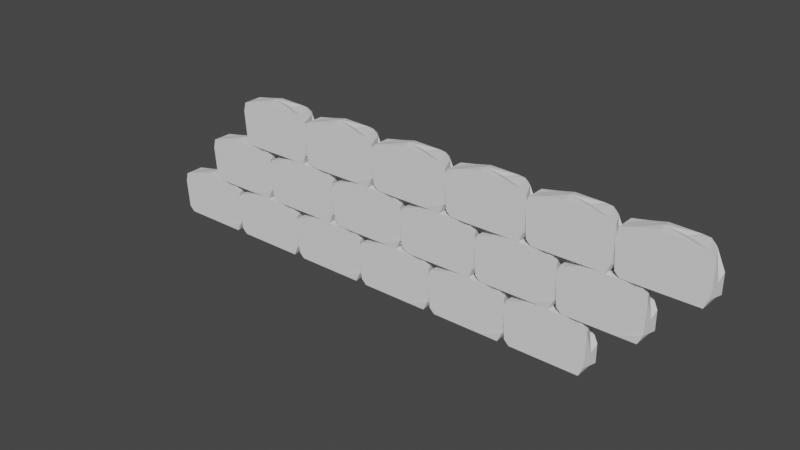 # Source: WALL.blend  (saved by Blender 3.5.10; exported with 4.5.12 LTS)
import bpy
from mathutils import Matrix  # noqa: F401  (used for matrix-valued properties, if any)

bpy.ops.wm.read_factory_settings(use_empty=True)
scene = bpy.context.scene
scene.name = 'Scene'

# ---- collections
col_collection = bpy.data.collections.new('Collection'); scene.collection.children.link(col_collection)

# ---- world
world_world = bpy.data.worlds.new('World'); scene.world = world_world
world_world.use_nodes = True; world_world.node_tree.nodes.clear()
_N = world_world.node_tree.nodes; _L = world_world.node_tree.links
n0 = _N.new('ShaderNodeOutputWorld'); n0.name = 'World Output'; n0.location = (300, 300)
n1 = _N.new('ShaderNodeBackground'); n1.name = 'Background'; n1.location = (10, 300)
n1.inputs[0].default_value = (0.05088, 0.05088, 0.05088, 1.0)
_L.new(n1.outputs[0], n0.inputs[0])
n0.is_active_output = True
world_world.color = (0.05088, 0.05088, 0.05088)
world_world.use_sun_shadow = False
world_world.sun_shadow_jitter_overblur = 0.0

# ---- meshes
me_cube_004 = bpy.data.meshes.new('Cube.004')
me_cube_004.from_pydata([(-0.9907, 0.05834, 0.0), (-1.006, 0.05834, 0.01533), (-0.9907, 0.07367, 0.01533), (-0.9628, 0.05834, 0.1405), (-0.9628, 0.0689, 0.1252), (-1.006, 0.05834, 0.132), (-0.7781, 0.05834, 0.0), (-0.8195, 0.07367, 0.023), (-0.7628, 0.05834, 0.01533), (-0.805, 0.05834, 0.1473), (-0.7897, 0.05834, 0.132), (-0.805, 0.07367, 0.132), (-0.8365, 0.05834, 0.0), (-0.8534, 0.07367, 0.03952), (-0.8313, 0.06608, 0.1458), (-0.8365, 0.0814, 0.1373), (-0.9907, 0.0, 0.0), (-1.006, 0.0, 0.01533), (-0.9598, 0.0, 0.1473), (-1.006, 0.0, 0.132), (-0.7781, 0.0, 0.0), (-0.7628, -0.001708, 0.0306), (-0.7781, 0.0, 0.1473), (-0.7628, 0.0, 0.132), (-0.8365, 0.0, 0.0), (-0.8124, 0.0, 0.1533), (-0.9619, 0.07367, 0.07367), (-1.006, 0.05357, 0.07367), (-0.7628, 0.05834, 0.07367), (-0.7781, 0.07367, 0.07367), (-0.8543, 0.0824, 0.06107), (-1.013, -0.0001277, 0.1038), (-0.7628, 0.0, 0.04869), (-0.9136, 0.05834, 0.0), (-0.9136, 0.07754, 0.1346), (-0.9143, 0.07367, 0.02437), (-0.9136, 0.06221, 0.15), (-0.9136, 0.0, 0.0), (-0.9015, 0.0, 0.1577), (-0.9105, 0.07803, 0.08727), (-1.006, 0.02917, 0.01533), (-0.9613, 0.02917, 0.1439), (-0.7781, 0.02917, 0.0), (-0.7762, 0.02917, 0.132), (-0.9907, 0.02917, 0.0), (-1.006, 0.02917, 0.132), (-0.7628, 0.02832, 0.02296), (-0.7916, 0.02917, 0.1473), (-0.8365, 0.02917, 0.0), (-0.8524, 0.03304, 0.1473), (-0.7628, 0.02917, 0.06118), (-1.009, 0.02672, 0.08873), (-0.9075, 0.03111, 0.1575), (-0.9136, 0.02917, 0.0), (-0.7407, 0.05834, 0.0), (-0.756, 0.05834, 0.01533), (-0.7407, 0.07367, 0.01533), (-0.7128, 0.05834, 0.1405), (-0.7128, 0.0689, 0.1252), (-0.756, 0.05834, 0.132), (-0.5281, 0.05834, 0.0), (-0.5694, 0.07367, 0.023), (-0.5128, 0.05834, 0.01533), (-0.555, 0.05834, 0.1473), (-0.5397, 0.05834, 0.132), (-0.555, 0.07367, 0.132), (-0.5865, 0.05834, 0.0), (-0.6034, 0.07367, 0.03952), (-0.5813, 0.06608, 0.1458), (-0.5865, 0.0814, 0.1373), (-0.7407, 0.0, 0.0), (-0.756, 0.0, 0.01533), (-0.7098, 0.0, 0.1473), (-0.756, 0.0, 0.132), (-0.5281, 0.0, 0.0), (-0.5128, -0.001708, 0.0306), (-0.5281, 0.0, 0.1473), (-0.5128, 0.0, 0.132), (-0.5865, 0.0, 0.0), (-0.5624, 0.0, 0.1533), (-0.7119, 0.07367, 0.07367), (-0.756, 0.05357, 0.07367), (-0.5128, 0.05834, 0.07367), (-0.5281, 0.07367, 0.07367), (-0.6043, 0.0824, 0.06107), (-0.7628, -0.0001277, 0.1038), (-0.5128, 0.0, 0.04869), (-0.6636, 0.05834, 0.0), (-0.6636, 0.07754, 0.1346), (-0.6643, 0.07367, 0.02437), (-0.6636, 0.06221, 0.15), (-0.6636, 0.0, 0.0), (-0.6515, 0.0, 0.1577), (-0.6605, 0.07803, 0.08727), (-0.756, 0.02917, 0.01533), (-0.7113, 0.02917, 0.1439), (-0.5281, 0.02917, 0.0), (-0.5262, 0.02917, 0.132), (-0.7407, 0.02917, 0.0), (-0.756, 0.02917, 0.132), (-0.5128, 0.02832, 0.02296), (-0.5416, 0.02917, 0.1473), (-0.5865, 0.02917, 0.0), (-0.6024, 0.03304, 0.1473), (-0.5128, 0.02917, 0.06118), (-0.7594, 0.02672, 0.08873), (-0.6575, 0.03111, 0.1575), (-0.6636, 0.02917, 0.0), (-0.4907, 0.05834, 0.0), (-0.506, 0.05834, 0.01533), (-0.4907, 0.07367, 0.01533), (-0.4627, 0.05834, 0.1405), (-0.4627, 0.0689, 0.1252), (-0.506, 0.05834, 0.132), (-0.2781, 0.05834, 0.0), (-0.3194, 0.07367, 0.023), (-0.2628, 0.05834, 0.01533), (-0.305, 0.05834, 0.1473), (-0.2897, 0.05834, 0.132), (-0.305, 0.07367, 0.132), (-0.3365, 0.05834, 0.0), (-0.3534, 0.07367, 0.03952), (-0.3313, 0.06608, 0.1458), (-0.3365, 0.0814, 0.1373), (-0.4907, 0.0, 0.0), (-0.506, 0.0, 0.01533), (-0.4598, 0.0, 0.1473), (-0.506, 0.0, 0.132), (-0.2781, 0.0, 0.0), (-0.2628, -0.001708, 0.0306), (-0.2781, 0.0, 0.1473), (-0.2628, 0.0, 0.132), (-0.3365, 0.0, 0.0), (-0.3124, 0.0, 0.1533), (-0.4619, 0.07367, 0.07367), (-0.506, 0.05357, 0.07367), (-0.2628, 0.05834, 0.07367), (-0.2781, 0.07367, 0.07367), (-0.3543, 0.0824, 0.06107), (-0.5128, -0.0001277, 0.1038), (-0.2628, 0.0, 0.04869), (-0.4136, 0.05834, 0.0), (-0.4136, 0.07754, 0.1346), (-0.4143, 0.07367, 0.02437), (-0.4136, 0.06221, 0.15), (-0.4136, 0.0, 0.0), (-0.4015, 0.0, 0.1577), (-0.4105, 0.07803, 0.08727), (-0.506, 0.02917, 0.01533), (-0.4613, 0.02917, 0.1439), (-0.2781, 0.02917, 0.0), (-0.2762, 0.02917, 0.132), (-0.4907, 0.02917, 0.0), (-0.506, 0.02917, 0.132), (-0.2628, 0.02832, 0.02296), (-0.2916, 0.02917, 0.1473), (-0.3365, 0.02917, 0.0), (-0.3524, 0.03304, 0.1473), (-0.2628, 0.02917, 0.06118), (-0.5094, 0.02672, 0.08873), (-0.4075, 0.03111, 0.1575), (-0.4136, 0.02917, 0.0), (-0.2407, 0.05834, 0.0), (-0.256, 0.05834, 0.01533), (-0.2407, 0.07367, 0.01533), (-0.2127, 0.05834, 0.1405), (-0.2127, 0.0689, 0.1252), (-0.256, 0.05834, 0.132), (-0.02811, 0.05834, 0.0), (-0.06945, 0.07367, 0.023), (-0.01278, 0.05834, 0.01533), (-0.05502, 0.05834, 0.1473), (-0.03969, 0.05834, 0.132), (-0.05502, 0.07367, 0.132), (-0.08645, 0.05834, 0.0), (-0.1034, 0.07367, 0.03952), (-0.0813, 0.06608, 0.1458), (-0.08645, 0.0814, 0.1373), (-0.2407, 0.0, 0.0), (-0.256, 0.0, 0.01533), (-0.2098, 0.0, 0.1473), (-0.256, 0.0, 0.132), (-0.02811, 0.0, 0.0), (-0.01278, -0.001708, 0.0306), (-0.02811, 0.0, 0.1473), (-0.01278, 0.0, 0.132), (-0.08645, 0.0, 0.0), (-0.0624, 0.0, 0.1533), (-0.2119, 0.07367, 0.07367), (-0.256, 0.05357, 0.07367), (-0.01278, 0.05834, 0.07367), (-0.02811, 0.07367, 0.07367), (-0.1043, 0.0824, 0.06107), (-0.2628, -0.0001277, 0.1038), (-0.01278, 0.0, 0.04869), (-0.1636, 0.05834, 0.0), (-0.1636, 0.07754, 0.1346), (-0.1643, 0.07367, 0.02437), (-0.1636, 0.06221, 0.15), (-0.1636, 0.0, 0.0), (-0.1515, 0.0, 0.1577), (-0.1605, 0.07803, 0.08727), (-0.256, 0.02917, 0.01533), (-0.2113, 0.02917, 0.1439), (-0.02811, 0.02917, 0.0), (-0.02623, 0.02917, 0.132), (-0.2407, 0.02917, 0.0), (-0.256, 0.02917, 0.132), (-0.01278, 0.02832, 0.02296), (-0.04156, 0.02917, 0.1473), (-0.08645, 0.02917, 0.0), (-0.1024, 0.03304, 0.1473), (-0.01278, 0.02917, 0.06118), (-0.2594, 0.02672, 0.08873), (-0.1575, 0.03111, 0.1575), (-0.1636, 0.02917, 0.0), (0.009345, 0.05834, 0.0), (-0.00598, 0.05834, 0.01533), (0.009345, 0.07367, 0.01533), (0.03725, 0.05834, 0.1405), (0.03725, 0.0689, 0.1252), (-0.00598, 0.05834, 0.132), (0.2219, 0.05834, 0.0), (0.1806, 0.07367, 0.023), (0.2372, 0.05834, 0.01533), (0.195, 0.05834, 0.1473), (0.2103, 0.05834, 0.132), (0.195, 0.07367, 0.132), (0.1636, 0.05834, 0.0), (0.1466, 0.07367, 0.03952), (0.1687, 0.06608, 0.1458), (0.1636, 0.0814, 0.1373), (0.009345, 0.0, 0.0), (-0.00598, 0.0, 0.01533), (0.04017, 0.0, 0.1473), (-0.00598, 0.0, 0.132), (0.2219, 0.0, 0.0), (0.2372, -0.001708, 0.0306), (0.2219, 0.0, 0.1473), (0.2372, 0.0, 0.132), (0.1636, 0.0, 0.0), (0.1876, 0.0, 0.1533), (0.03812, 0.07367, 0.07367), (-0.00598, 0.05357, 0.07367), (0.2372, 0.05834, 0.07367), (0.2219, 0.07367, 0.07367), (0.1457, 0.0824, 0.06107), (-0.01278, -0.0001277, 0.1038), (0.2372, 0.0, 0.04869), (0.08645, 0.05834, 0.0), (0.08645, 0.07754, 0.1346), (0.08568, 0.07367, 0.02437), (0.08645, 0.06221, 0.15), (0.08645, 0.0, 0.0), (0.09847, 0.0, 0.1577), (0.08951, 0.07803, 0.08727), (-0.00598, 0.02917, 0.01533), (0.03871, 0.02917, 0.1439), (0.2219, 0.02917, 0.0), (0.2238, 0.02917, 0.132), (0.009345, 0.02917, 0.0), (-0.00598, 0.02917, 0.132), (0.2372, 0.02832, 0.02296), (0.2084, 0.02917, 0.1473), (0.1636, 0.02917, 0.0), (0.1476, 0.03304, 0.1473), (0.2372, 0.02917, 0.06118), (-0.00938, 0.02672, 0.08873), (0.09246, 0.03111, 0.1575), (0.08645, 0.02917, 0.0), (0.2593, 0.05834, 0.0), (0.244, 0.05834, 0.01533), (0.2593, 0.07367, 0.01533), (0.2873, 0.05834, 0.1405), (0.2873, 0.0689, 0.1252), (0.244, 0.05834, 0.132), (0.4719, 0.05834, 0.0), (0.4306, 0.07367, 0.023), (0.4872, 0.05834, 0.01533), (0.445, 0.05834, 0.1473), (0.4603, 0.05834, 0.132), (0.445, 0.07367, 0.132), (0.4136, 0.05834, 0.0), (0.3966, 0.07367, 0.03952), (0.4187, 0.06608, 0.1458), (0.4136, 0.0814, 0.1373), (0.2593, 0.0, 0.0), (0.244, 0.0, 0.01533), (0.2902, 0.0, 0.1473), (0.244, 0.0, 0.132), (0.4719, 0.0, 0.0), (0.4872, -0.001708, 0.0306), (0.4719, 0.0, 0.1473), (0.4872, 0.0, 0.132), (0.4136, 0.0, 0.0), (0.4376, 0.0, 0.1533), (0.2881, 0.07367, 0.07367), (0.244, 0.05357, 0.07367), (0.4872, 0.05834, 0.07367), (0.4719, 0.07367, 0.07367), (0.3957, 0.0824, 0.06107), (0.2372, -0.0001277, 0.1038), (0.4872, 0.0, 0.04869), (0.3365, 0.05834, 0.0), (0.3365, 0.07754, 0.1346), (0.3357, 0.07367, 0.02437), (0.3365, 0.06221, 0.15), (0.3365, 0.0, 0.0), (0.3485, 0.0, 0.1577), (0.3395, 0.07803, 0.08727), (0.244, 0.02917, 0.01533), (0.2887, 0.02917, 0.1439), (0.4719, 0.02917, 0.0), (0.4738, 0.02917, 0.132), (0.2593, 0.02917, 0.0), (0.244, 0.02917, 0.132), (0.4872, 0.02832, 0.02296), (0.4584, 0.02917, 0.1473), (0.4136, 0.02917, 0.0), (0.3976, 0.03304, 0.1473), (0.4872, 0.02917, 0.06118), (0.2406, 0.02672, 0.08873), (0.3425, 0.03111, 0.1575), (0.3365, 0.02917, 0.0)], [], [(51, 45, 5), (30, 15, 11), (0, 1, 2), (3, 4, 5), (6, 7, 8), (9, 10, 11), (3, 5, 45), (2, 1, 27), (33, 0, 2), (9, 11, 15), (28, 8, 7, 29), (6, 8, 46), (36, 14, 15), (6, 12, 13, 7), (39, 34, 15), (49, 25, 22), (53, 48, 24), (48, 42, 20), (22, 23, 43), (44, 16, 17), (52, 41, 18), (50, 43, 23), (50, 32, 21), (39, 30, 13), (10, 28, 29, 11), (4, 26, 27), (13, 30, 29, 7), (51, 27, 1), (2, 26, 39), (52, 38, 25), (53, 37, 16), (4, 34, 39), (36, 34, 4), (33, 35, 13), (25, 38, 18, 19, 31, 17, 16, 37, 24, 20, 21, 32, 23, 22), (29, 30, 11), (35, 39, 13), (30, 39, 15), (26, 4, 39), (35, 2, 39), (12, 33, 13), (35, 33, 2), (26, 2, 27), (5, 4, 27), (0, 33, 53), (14, 36, 52), (17, 31, 51), (8, 28, 50), (10, 43, 50), (3, 41, 52), (44, 40, 1), (9, 47, 43), (12, 6, 42), (12, 48, 53), (9, 14, 49), (20, 42, 46), (18, 41, 45), (19, 45, 51), (49, 52, 25), (49, 14, 52), (38, 52, 18), (36, 3, 52), (3, 36, 4), (34, 36, 15), (14, 9, 15), (47, 9, 49), (47, 49, 22), (41, 3, 45), (19, 18, 45), (27, 51, 5), (31, 19, 51), (40, 17, 51), (40, 51, 1), (0, 44, 1), (40, 44, 17), (44, 0, 53), (44, 53, 16), (37, 53, 24), (33, 12, 53), (48, 12, 42), (24, 48, 20), (42, 6, 46), (21, 20, 46), (32, 50, 23), (28, 10, 50), (46, 8, 50), (46, 50, 21), (47, 22, 43), (10, 9, 43), (105, 99, 59), (84, 69, 65), (54, 55, 56), (57, 58, 59), (60, 61, 62), (63, 64, 65), (57, 59, 99), (56, 55, 81), (87, 54, 56), (63, 65, 69), (82, 62, 61, 83), (60, 62, 100), (90, 68, 69), (60, 66, 67, 61), (93, 88, 69), (103, 79, 76), (107, 102, 78), (102, 96, 74), (76, 77, 97), (98, 70, 71), (106, 95, 72), (104, 97, 77), (104, 86, 75), (93, 84, 67), (64, 82, 83, 65), (58, 80, 81), (67, 84, 83, 61), (105, 81, 55), (56, 80, 93), (106, 92, 79), (107, 91, 70), (58, 88, 93), (90, 88, 58), (87, 89, 67), (79, 92, 72, 73, 85, 71, 70, 91, 78, 74, 75, 86, 77, 76), (83, 84, 65), (89, 93, 67), (84, 93, 69), (80, 58, 93), (89, 56, 93), (66, 87, 67), (89, 87, 56), (80, 56, 81), (59, 58, 81), (54, 87, 107), (68, 90, 106), (71, 85, 105), (62, 82, 104), (64, 97, 104), (57, 95, 106), (98, 94, 55), (63, 101, 97), (66, 60, 96), (66, 102, 107), (63, 68, 103), (74, 96, 100), (72, 95, 99), (73, 99, 105), (103, 106, 79), (103, 68, 106), (92, 106, 72), (90, 57, 106), (57, 90, 58), (88, 90, 69), (68, 63, 69), (101, 63, 103), (101, 103, 76), (95, 57, 99), (73, 72, 99), (81, 105, 59), (85, 73, 105), (94, 71, 105), (94, 105, 55), (54, 98, 55), (94, 98, 71), (98, 54, 107), (98, 107, 70), (91, 107, 78), (87, 66, 107), (102, 66, 96), (78, 102, 74), (96, 60, 100), (75, 74, 100), (86, 104, 77), (82, 64, 104), (100, 62, 104), (100, 104, 75), (101, 76, 97), (64, 63, 97), (159, 153, 113), (138, 123, 119), (108, 109, 110), (111, 112, 113), (114, 115, 116), (117, 118, 119), (111, 113, 153), (110, 109, 135), (141, 108, 110), (117, 119, 123), (136, 116, 115, 137), (114, 116, 154), (144, 122, 123), (114, 120, 121, 115), (147, 142, 123), (157, 133, 130), (161, 156, 132), (156, 150, 128), (130, 131, 151), (152, 124, 125), (160, 149, 126), (158, 151, 131), (158, 140, 129), (147, 138, 121), (118, 136, 137, 119), (112, 134, 135), (121, 138, 137, 115), (159, 135, 109), (110, 134, 147), (160, 146, 133), (161, 145, 124), (112, 142, 147), (144, 142, 112), (141, 143, 121), (133, 146, 126, 127, 139, 125, 124, 145, 132, 128, 129, 140, 131, 130), (137, 138, 119), (143, 147, 121), (138, 147, 123), (134, 112, 147), (143, 110, 147), (120, 141, 121), (143, 141, 110), (134, 110, 135), (113, 112, 135), (108, 141, 161), (122, 144, 160), (125, 139, 159), (116, 136, 158), (118, 151, 158), (111, 149, 160), (152, 148, 109), (117, 155, 151), (120, 114, 150), (120, 156, 161), (117, 122, 157), (128, 150, 154), (126, 149, 153), (127, 153, 159), (157, 160, 133), (157, 122, 160), (146, 160, 126), (144, 111, 160), (111, 144, 112), (142, 144, 123), (122, 117, 123), (155, 117, 157), (155, 157, 130), (149, 111, 153), (127, 126, 153), (135, 159, 113), (139, 127, 159), (148, 125, 159), (148, 159, 109), (108, 152, 109), (148, 152, 125), (152, 108, 161), (152, 161, 124), (145, 161, 132), (141, 120, 161), (156, 120, 150), (132, 156, 128), (150, 114, 154), (129, 128, 154), (140, 158, 131), (136, 118, 158), (154, 116, 158), (154, 158, 129), (155, 130, 151), (118, 117, 151), (213, 207, 167), (192, 177, 173), (162, 163, 164), (165, 166, 167), (168, 169, 170), (171, 172, 173), (165, 167, 207), (164, 163, 189), (195, 162, 164), (171, 173, 177), (190, 170, 169, 191), (168, 170, 208), (198, 176, 177), (168, 174, 175, 169), (201, 196, 177), (211, 187, 184), (215, 210, 186), (210, 204, 182), (184, 185, 205), (206, 178, 179), (214, 203, 180), (212, 205, 185), (212, 194, 183), (201, 192, 175), (172, 190, 191, 173), (166, 188, 189), (175, 192, 191, 169), (213, 189, 163), (164, 188, 201), (214, 200, 187), (215, 199, 178), (166, 196, 201), (198, 196, 166), (195, 197, 175), (187, 200, 180, 181, 193, 179, 178, 199, 186, 182, 183, 194, 185, 184), (191, 192, 173), (197, 201, 175), (192, 201, 177), (188, 166, 201), (197, 164, 201), (174, 195, 175), (197, 195, 164), (188, 164, 189), (167, 166, 189), (162, 195, 215), (176, 198, 214), (179, 193, 213), (170, 190, 212), (172, 205, 212), (165, 203, 214), (206, 202, 163), (171, 209, 205), (174, 168, 204), (174, 210, 215), (171, 176, 211), (182, 204, 208), (180, 203, 207), (181, 207, 213), (211, 214, 187), (211, 176, 214), (200, 214, 180), (198, 165, 214), (165, 198, 166), (196, 198, 177), (176, 171, 177), (209, 171, 211), (209, 211, 184), (203, 165, 207), (181, 180, 207), (189, 213, 167), (193, 181, 213), (202, 179, 213), (202, 213, 163), (162, 206, 163), (202, 206, 179), (206, 162, 215), (206, 215, 178), (199, 215, 186), (195, 174, 215), (210, 174, 204), (186, 210, 182), (204, 168, 208), (183, 182, 208), (194, 212, 185), (190, 172, 212), (208, 170, 212), (208, 212, 183), (209, 184, 205), (172, 171, 205), (267, 261, 221), (246, 231, 227), (216, 217, 218), (219, 220, 221), (222, 223, 224), (225, 226, 227), (219, 221, 261), (218, 217, 243), (249, 216, 218), (225, 227, 231), (244, 224, 223, 245), (222, 224, 262), (252, 230, 231), (222, 228, 229, 223), (255, 250, 231), (265, 241, 238), (269, 264, 240), (264, 258, 236), (238, 239, 259), (260, 232, 233), (268, 257, 234), (266, 259, 239), (266, 248, 237), (255, 246, 229), (226, 244, 245, 227), (220, 242, 243), (229, 246, 245, 223), (267, 243, 217), (218, 242, 255), (268, 254, 241), (269, 253, 232), (220, 250, 255), (252, 250, 220), (249, 251, 229), (241, 254, 234, 235, 247, 233, 232, 253, 240, 236, 237, 248, 239, 238), (245, 246, 227), (251, 255, 229), (246, 255, 231), (242, 220, 255), (251, 218, 255), (228, 249, 229), (251, 249, 218), (242, 218, 243), (221, 220, 243), (216, 249, 269), (230, 252, 268), (233, 247, 267), (224, 244, 266), (226, 259, 266), (219, 257, 268), (260, 256, 217), (225, 263, 259), (228, 222, 258), (228, 264, 269), (225, 230, 265), (236, 258, 262), (234, 257, 261), (235, 261, 267), (265, 268, 241), (265, 230, 268), (254, 268, 234), (252, 219, 268), (219, 252, 220), (250, 252, 231), (230, 225, 231), (263, 225, 265), (263, 265, 238), (257, 219, 261), (235, 234, 261), (243, 267, 221), (247, 235, 267), (256, 233, 267), (256, 267, 217), (216, 260, 217), (256, 260, 233), (260, 216, 269), (260, 269, 232), (253, 269, 240), (249, 228, 269), (264, 228, 258), (240, 264, 236), (258, 222, 262), (237, 236, 262), (248, 266, 239), (244, 226, 266), (262, 224, 266), (262, 266, 237), (263, 238, 259), (226, 225, 259), (321, 315, 275), (300, 285, 281), (270, 271, 272), (273, 274, 275), (276, 277, 278), (279, 280, 281), (273, 275, 315), (272, 271, 297), (303, 270, 272), (279, 281, 285), (298, 278, 277, 299), (276, 278, 316), (306, 284, 285), (276, 282, 283, 277), (309, 304, 285), (319, 295, 292), (323, 318, 294), (318, 312, 290), (292, 293, 313), (314, 286, 287), (322, 311, 288), (320, 313, 293), (320, 302, 291), (309, 300, 283), (280, 298, 299, 281), (274, 296, 297), (283, 300, 299, 277), (321, 297, 271), (272, 296, 309), (322, 308, 295), (323, 307, 286), (274, 304, 309), (306, 304, 274), (303, 305, 283), (295, 308, 288, 289, 301, 287, 286, 307, 294, 290, 291, 302, 293, 292), (299, 300, 281), (305, 309, 283), (300, 309, 285), (296, 274, 309), (305, 272, 309), (282, 303, 283), (305, 303, 272), (296, 272, 297), (275, 274, 297), (270, 303, 323), (284, 306, 322), (287, 301, 321), (278, 298, 320), (280, 313, 320), (273, 311, 322), (314, 310, 271), (279, 317, 313), (282, 276, 312), (282, 318, 323), (279, 284, 319), (290, 312, 316), (288, 311, 315), (289, 315, 321), (319, 322, 295), (319, 284, 322), (308, 322, 288), (306, 273, 322), (273, 306, 274), (304, 306, 285), (284, 279, 285), (317, 279, 319), (317, 319, 292), (311, 273, 315), (289, 288, 315), (297, 321, 275), (301, 289, 321), (310, 287, 321), (310, 321, 271), (270, 314, 271), (310, 314, 287), (314, 270, 323), (314, 323, 286), (307, 323, 294), (303, 282, 323), (318, 282, 312), (294, 318, 290), (312, 276, 316), (291, 290, 316), (302, 320, 293), (298, 280, 320), (316, 278, 320), (316, 320, 291), (317, 292, 313), (280, 279, 313)])
_uv = me_cube_004.uv_layers.new(name='UVMap')
_uv.uv.foreach_set('vector', [0.5, 0.1745, 0.599, 0.1745, 0.599, 0.224, 0.5, 0.375, 0.599, 0.375, 0.599, 0.474, 0.151, 0.526, 0.125, 0.526, 0.151, 0.5, 0.625, 0.224, 0.599, 0.25, 0.599, 0.224, 0.349, 0.526, 0.349, 0.5, 0.375, 0.526, 0.625, 0.474, 0.599, 0.5, 0.599, 0.474, 0.625, 0.224, 0.599, 0.224, 0.599, 0.1745, 0.401, 0.276, 0.401, 0.224, 0.5, 0.224, 0.2005, 0.526, 0.151, 0.526, 0.151, 0.5, 0.625, 0.474, 0.599, 0.474, 0.599, 0.375, 0.5, 0.526, 0.401, 0.526, 0.401, 0.474, 0.5, 0.474, 0.349, 0.526, 0.401, 0.526, 0.401, 0.5755, 0.625, 0.3255, 0.625, 0.375, 0.599, 0.375, 0.349, 0.526, 0.25, 0.526, 0.25, 0.5, 0.349, 0.5, 0.5, 0.3255, 0.599, 0.3255, 0.599, 0.375, 0.75, 0.5755, 0.75, 0.625, 0.651, 0.625, 0.2005, 0.5755, 0.25, 0.5755, 0.25, 0.625, 0.25, 0.5755, 0.349, 0.5755, 0.349, 0.625, 0.651, 0.625, 0.599, 0.625, 0.599, 0.5755, 0.151, 0.5755, 0.151, 0.625, 0.125, 0.625, 0.7995, 0.5755, 0.849, 0.5755, 0.849, 0.625, 0.5, 0.5755, 0.599, 0.5755, 0.599, 0.625, 0.5, 0.5755, 0.5, 0.625, 0.401, 0.625, 0.5, 0.3255, 0.5, 0.375, 0.401, 0.375, 0.599, 0.526, 0.5, 0.526, 0.5, 0.474, 0.599, 0.474, 0.599, 0.276, 0.5, 0.276, 0.5, 0.224, 0.401, 0.375, 0.5, 0.375, 0.5, 0.474, 0.401, 0.474, 0.5, 0.1745, 0.5, 0.224, 0.401, 0.224, 0.401, 0.276, 0.5, 0.276, 0.5, 0.3255, 0.7995, 0.5755, 0.7995, 0.625, 0.75, 0.625, 0.2005, 0.5755, 0.2005, 0.625, 0.151, 0.625, 0.599, 0.276, 0.599, 0.3255, 0.5, 0.3255, 0.625, 0.3255, 0.599, 0.3255, 0.599, 0.276, 0.2005, 0.526, 0.2005, 0.5, 0.25, 0.5, 0.75, 0.625, 0.7995, 0.625, 0.849, 0.625, 0.599, 0.125, 0.5, 0.125, 0.401, 0.125, 0.151, 0.625, 0.2005, 0.625, 0.25, 0.625, 0.349, 0.625, 0.401, 0.625, 0.5, 0.625, 0.599, 0.625, 0.651, 0.625, 0.5, 0.474, 0.5, 0.375, 0.599, 0.474, 0.401, 0.3255, 0.5, 0.3255, 0.401, 0.375, 0.5, 0.375, 0.5, 0.3255, 0.599, 0.375, 0.5, 0.276, 0.599, 0.276, 0.5, 0.3255, 0.401, 0.3255, 0.401, 0.276, 0.5, 0.3255, 0.25, 0.526, 0.2005, 0.526, 0.25, 0.5, 0.2005, 0.5, 0.2005, 0.526, 0.151, 0.5, 0.5, 0.276, 0.401, 0.276, 0.5, 0.224, 0.599, 0.224, 0.599, 0.276, 0.5, 0.224, 0.151, 0.526, 0.2005, 0.526, 0.2005, 0.5755, 0.75, 0.526, 0.7995, 0.526, 0.7995, 0.5755, 0.401, 0.125, 0.5, 0.125, 0.5, 0.1745, 0.401, 0.526, 0.5, 0.526, 0.5, 0.5755, 0.599, 0.526, 0.599, 0.5755, 0.5, 0.5755, 0.849, 0.526, 0.849, 0.5755, 0.7995, 0.5755, 0.151, 0.5755, 0.125, 0.5755, 0.125, 0.526, 0.651, 0.526, 0.651, 0.5755, 0.599, 0.5755, 0.25, 0.526, 0.349, 0.526, 0.349, 0.5755, 0.25, 0.526, 0.25, 0.5755, 0.2005, 0.5755, 0.651, 0.526, 0.75, 0.526, 0.75, 0.5755, 0.349, 0.625, 0.349, 0.5755, 0.401, 0.5755, 0.625, 0.125, 0.625, 0.1745, 0.599, 0.1745, 0.599, 0.125, 0.599, 0.1745, 0.5, 0.1745, 0.75, 0.5755, 0.7995, 0.5755, 0.75, 0.625, 0.75, 0.5755, 0.75, 0.526, 0.7995, 0.5755, 0.7995, 0.625, 0.7995, 0.5755, 0.849, 0.625, 0.7995, 0.526, 0.849, 0.526, 0.7995, 0.5755, 0.625, 0.276, 0.625, 0.3255, 0.599, 0.276, 0.599, 0.3255, 0.625, 0.3255, 0.599, 0.375, 0.625, 0.375, 0.625, 0.474, 0.599, 0.375, 0.651, 0.5755, 0.651, 0.526, 0.75, 0.5755, 0.651, 0.5755, 0.75, 0.5755, 0.651, 0.625, 0.625, 0.1745, 0.625, 0.224, 0.599, 0.1745, 0.599, 0.125, 0.625, 0.125, 0.599, 0.1745, 0.5, 0.224, 0.5, 0.1745, 0.599, 0.224, 0.5, 0.125, 0.599, 0.125, 0.5, 0.1745, 0.401, 0.1745, 0.401, 0.125, 0.5, 0.1745, 0.401, 0.1745, 0.5, 0.1745, 0.401, 0.224, 0.151, 0.526, 0.151, 0.5755, 0.125, 0.526, 0.125, 0.5755, 0.151, 0.5755, 0.125, 0.625, 0.151, 0.5755, 0.151, 0.526, 0.2005, 0.5755, 0.151, 0.5755, 0.2005, 0.5755, 0.151, 0.625, 0.2005, 0.625, 0.2005, 0.5755, 0.25, 0.625, 0.2005, 0.526, 0.25, 0.526, 0.2005, 0.5755, 0.25, 0.5755, 0.25, 0.526, 0.349, 0.5755, 0.25, 0.625, 0.25, 0.5755, 0.349, 0.625, 0.349, 0.5755, 0.349, 0.526, 0.401, 0.5755, 0.401, 0.625, 0.349, 0.625, 0.401, 0.5755, 0.5, 0.625, 0.5, 0.5755, 0.599, 0.625, 0.5, 0.526, 0.599, 0.526, 0.5, 0.5755, 0.401, 0.5755, 0.401, 0.526, 0.5, 0.5755, 0.401, 0.5755, 0.5, 0.5755, 0.401, 0.625, 0.651, 0.5755, 0.651, 0.625, 0.599, 0.5755, 0.599, 0.526, 0.651, 0.526, 0.599, 0.5755, 0.5, 0.1745, 0.599, 0.1745, 0.599, 0.224, 0.5, 0.375, 0.599, 0.375, 0.599, 0.474, 0.151, 0.526, 0.125, 0.526, 0.151, 0.5, 0.625, 0.224, 0.599, 0.25, 0.599, 0.224, 0.349, 0.526, 0.349, 0.5, 0.375, 0.526, 0.625, 0.474, 0.599, 0.5, 0.599, 0.474, 0.625, 0.224, 0.599, 0.224, 0.599, 0.1745, 0.401, 0.276, 0.401, 0.224, 0.5, 0.224, 0.2005, 0.526, 0.151, 0.526, 0.151, 0.5, 0.625, 0.474, 0.599, 0.474, 0.599, 0.375, 0.5, 0.526, 0.401, 0.526, 0.401, 0.474, 0.5, 0.474, 0.349, 0.526, 0.401, 0.526, 0.401, 0.5755, 0.625, 0.3255, 0.625, 0.375, 0.599, 0.375, 0.349, 0.526, 0.25, 0.526, 0.25, 0.5, 0.349, 0.5, 0.5, 0.3255, 0.599, 0.3255, 0.599, 0.375, 0.75, 0.5755, 0.75, 0.625, 0.651, 0.625, 0.2005, 0.5755, 0.25, 0.5755, 0.25, 0.625, 0.25, 0.5755, 0.349, 0.5755, 0.349, 0.625, 0.651, 0.625, 0.599, 0.625, 0.599, 0.5755, 0.151, 0.5755, 0.151, 0.625, 0.125, 0.625, 0.7995, 0.5755, 0.849, 0.5755, 0.849, 0.625, 0.5, 0.5755, 0.599, 0.5755, 0.599, 0.625, 0.5, 0.5755, 0.5, 0.625, 0.401, 0.625, 0.5, 0.3255, 0.5, 0.375, 0.401, 0.375, 0.599, 0.526, 0.5, 0.526, 0.5, 0.474, 0.599, 0.474, 0.599, 0.276, 0.5, 0.276, 0.5, 0.224, 0.401, 0.375, 0.5, 0.375, 0.5, 0.474, 0.401, 0.474, 0.5, 0.1745, 0.5, 0.224, 0.401, 0.224, 0.401, 0.276, 0.5, 0.276, 0.5, 0.3255, 0.7995, 0.5755, 0.7995, 0.625, 0.75, 0.625, 0.2005, 0.5755, 0.2005, 0.625, 0.151, 0.625, 0.599, 0.276, 0.599, 0.3255, 0.5, 0.3255, 0.625, 0.3255, 0.599, 0.3255, 0.599, 0.276, 0.2005, 0.526, 0.2005, 0.5, 0.25, 0.5, 0.75, 0.625, 0.7995, 0.625, 0.849, 0.625, 0.599, 0.125, 0.5, 0.125, 0.401, 0.125, 0.151, 0.625, 0.2005, 0.625, 0.25, 0.625, 0.349, 0.625, 0.401, 0.625, 0.5, 0.625, 0.599, 0.625, 0.651, 0.625, 0.5, 0.474, 0.5, 0.375, 0.599, 0.474, 0.401, 0.3255, 0.5, 0.3255, 0.401, 0.375, 0.5, 0.375, 0.5, 0.3255, 0.599, 0.375, 0.5, 0.276, 0.599, 0.276, 0.5, 0.3255, 0.401, 0.3255, 0.401, 0.276, 0.5, 0.3255, 0.25, 0.526, 0.2005, 0.526, 0.25, 0.5, 0.2005, 0.5, 0.2005, 0.526, 0.151, 0.5, 0.5, 0.276, 0.401, 0.276, 0.5, 0.224, 0.599, 0.224, 0.599, 0.276, 0.5, 0.224, 0.151, 0.526, 0.2005, 0.526, 0.2005, 0.5755, 0.75, 0.526, 0.7995, 0.526, 0.7995, 0.5755, 0.401, 0.125, 0.5, 0.125, 0.5, 0.1745, 0.401, 0.526, 0.5, 0.526, 0.5, 0.5755, 0.599, 0.526, 0.599, 0.5755, 0.5, 0.5755, 0.849, 0.526, 0.849, 0.5755, 0.7995, 0.5755, 0.151, 0.5755, 0.125, 0.5755, 0.125, 0.526, 0.651, 0.526, 0.651, 0.5755, 0.599, 0.5755, 0.25, 0.526, 0.349, 0.526, 0.349, 0.5755, 0.25, 0.526, 0.25, 0.5755, 0.2005, 0.5755, 0.651, 0.526, 0.75, 0.526, 0.75, 0.5755, 0.349, 0.625, 0.349, 0.5755, 0.401, 0.5755, 0.625, 0.125, 0.625, 0.1745, 0.599, 0.1745, 0.599, 0.125, 0.599, 0.1745, 0.5, 0.1745, 0.75, 0.5755, 0.7995, 0.5755, 0.75, 0.625, 0.75, 0.5755, 0.75, 0.526, 0.7995, 0.5755, 0.7995, 0.625, 0.7995, 0.5755, 0.849, 0.625, 0.7995, 0.526, 0.849, 0.526, 0.7995, 0.5755, 0.625, 0.276, 0.625, 0.3255, 0.599, 0.276, 0.599, 0.3255, 0.625, 0.3255, 0.599, 0.375, 0.625, 0.375, 0.625, 0.474, 0.599, 0.375, 0.651, 0.5755, 0.651, 0.526, 0.75, 0.5755, 0.651, 0.5755, 0.75, 0.5755, 0.651, 0.625, 0.625, 0.1745, 0.625, 0.224, 0.599, 0.1745, 0.599, 0.125, 0.625, 0.125, 0.599, 0.1745, 0.5, 0.224, 0.5, 0.1745, 0.599, 0.224, 0.5, 0.125, 0.599, 0.125, 0.5, 0.1745, 0.401, 0.1745, 0.401, 0.125, 0.5, 0.1745, 0.401, 0.1745, 0.5, 0.1745, 0.401, 0.224, 0.151, 0.526, 0.151, 0.5755, 0.125, 0.526, 0.125, 0.5755, 0.151, 0.5755, 0.125, 0.625, 0.151, 0.5755, 0.151, 0.526, 0.2005, 0.5755, 0.151, 0.5755, 0.2005, 0.5755, 0.151, 0.625, 0.2005, 0.625, 0.2005, 0.5755, 0.25, 0.625, 0.2005, 0.526, 0.25, 0.526, 0.2005, 0.5755, 0.25, 0.5755, 0.25, 0.526, 0.349, 0.5755, 0.25, 0.625, 0.25, 0.5755, 0.349, 0.625, 0.349, 0.5755, 0.349, 0.526, 0.401, 0.5755, 0.401, 0.625, 0.349, 0.625, 0.401, 0.5755, 0.5, 0.625, 0.5, 0.5755, 0.599, 0.625, 0.5, 0.526, 0.599, 0.526, 0.5, 0.5755, 0.401, 0.5755, 0.401, 0.526, 0.5, 0.5755, 0.401, 0.5755, 0.5, 0.5755, 0.401, 0.625, 0.651, 0.5755, 0.651, 0.625, 0.599, 0.5755, 0.599, 0.526, 0.651, 0.526, 0.599, 0.5755, 0.5, 0.1745, 0.599, 0.1745, 0.599, 0.224, 0.5, 0.375, 0.599, 0.375, 0.599, 0.474, 0.151, 0.526, 0.125, 0.526, 0.151, 0.5, 0.625, 0.224, 0.599, 0.25, 0.599, 0.224, 0.349, 0.526, 0.349, 0.5, 0.375, 0.526, 0.625, 0.474, 0.599, 0.5, 0.599, 0.474, 0.625, 0.224, 0.599, 0.224, 0.599, 0.1745, 0.401, 0.276, 0.401, 0.224, 0.5, 0.224, 0.2005, 0.526, 0.151, 0.526, 0.151, 0.5, 0.625, 0.474, 0.599, 0.474, 0.599, 0.375, 0.5, 0.526, 0.401, 0.526, 0.401, 0.474, 0.5, 0.474, 0.349, 0.526, 0.401, 0.526, 0.401, 0.5755, 0.625, 0.3255, 0.625, 0.375, 0.599, 0.375, 0.349, 0.526, 0.25, 0.526, 0.25, 0.5, 0.349, 0.5, 0.5, 0.3255, 0.599, 0.3255, 0.599, 0.375, 0.75, 0.5755, 0.75, 0.625, 0.651, 0.625, 0.2005, 0.5755, 0.25, 0.5755, 0.25, 0.625, 0.25, 0.5755, 0.349, 0.5755, 0.349, 0.625, 0.651, 0.625, 0.599, 0.625, 0.599, 0.5755, 0.151, 0.5755, 0.151, 0.625, 0.125, 0.625, 0.7995, 0.5755, 0.849, 0.5755, 0.849, 0.625, 0.5, 0.5755, 0.599, 0.5755, 0.599, 0.625, 0.5, 0.5755, 0.5, 0.625, 0.401, 0.625, 0.5, 0.3255, 0.5, 0.375, 0.401, 0.375, 0.599, 0.526, 0.5, 0.526, 0.5, 0.474, 0.599, 0.474, 0.599, 0.276, 0.5, 0.276, 0.5, 0.224, 0.401, 0.375, 0.5, 0.375, 0.5, 0.474, 0.401, 0.474, 0.5, 0.1745, 0.5, 0.224, 0.401, 0.224, 0.401, 0.276, 0.5, 0.276, 0.5, 0.3255, 0.7995, 0.5755, 0.7995, 0.625, 0.75, 0.625, 0.2005, 0.5755, 0.2005, 0.625, 0.151, 0.625, 0.599, 0.276, 0.599, 0.3255, 0.5, 0.3255, 0.625, 0.3255, 0.599, 0.3255, 0.599, 0.276, 0.2005, 0.526, 0.2005, 0.5, 0.25, 0.5, 0.75, 0.625, 0.7995, 0.625, 0.849, 0.625, 0.599, 0.125, 0.5, 0.125, 0.401, 0.125, 0.151, 0.625, 0.2005, 0.625, 0.25, 0.625, 0.349, 0.625, 0.401, 0.625, 0.5, 0.625, 0.599, 0.625, 0.651, 0.625, 0.5, 0.474, 0.5, 0.375, 0.599, 0.474, 0.401, 0.3255, 0.5, 0.3255, 0.401, 0.375, 0.5, 0.375, 0.5, 0.3255, 0.599, 0.375, 0.5, 0.276, 0.599, 0.276, 0.5, 0.3255, 0.401, 0.3255, 0.401, 0.276, 0.5, 0.3255, 0.25, 0.526, 0.2005, 0.526, 0.25, 0.5, 0.2005, 0.5, 0.2005, 0.526, 0.151, 0.5, 0.5, 0.276, 0.401, 0.276, 0.5, 0.224, 0.599, 0.224, 0.599, 0.276, 0.5, 0.224, 0.151, 0.526, 0.2005, 0.526, 0.2005, 0.5755, 0.75, 0.526, 0.7995, 0.526, 0.7995, 0.5755, 0.401, 0.125, 0.5, 0.125, 0.5, 0.1745, 0.401, 0.526, 0.5, 0.526, 0.5, 0.5755, 0.599, 0.526, 0.599, 0.5755, 0.5, 0.5755, 0.849, 0.526, 0.849, 0.5755, 0.7995, 0.5755, 0.151, 0.5755, 0.125, 0.5755, 0.125, 0.526, 0.651, 0.526, 0.651, 0.5755, 0.599, 0.5755, 0.25, 0.526, 0.349, 0.526, 0.349, 0.5755, 0.25, 0.526, 0.25, 0.5755, 0.2005, 0.5755, 0.651, 0.526, 0.75, 0.526, 0.75, 0.5755, 0.349, 0.625, 0.349, 0.5755, 0.401, 0.5755, 0.625, 0.125, 0.625, 0.1745, 0.599, 0.1745, 0.599, 0.125, 0.599, 0.1745, 0.5, 0.1745, 0.75, 0.5755, 0.7995, 0.5755, 0.75, 0.625, 0.75, 0.5755, 0.75, 0.526, 0.7995, 0.5755, 0.7995, 0.625, 0.7995, 0.5755, 0.849, 0.625, 0.7995, 0.526, 0.849, 0.526, 0.7995, 0.5755, 0.625, 0.276, 0.625, 0.3255, 0.599, 0.276, 0.599, 0.3255, 0.625, 0.3255, 0.599, 0.375, 0.625, 0.375, 0.625, 0.474, 0.599, 0.375, 0.651, 0.5755, 0.651, 0.526, 0.75, 0.5755, 0.651, 0.5755, 0.75, 0.5755, 0.651, 0.625, 0.625, 0.1745, 0.625, 0.224, 0.599, 0.1745, 0.599, 0.125, 0.625, 0.125, 0.599, 0.1745, 0.5, 0.224, 0.5, 0.1745, 0.599, 0.224, 0.5, 0.125, 0.599, 0.125, 0.5, 0.1745, 0.401, 0.1745, 0.401, 0.125, 0.5, 0.1745, 0.401, 0.1745, 0.5, 0.1745, 0.401, 0.224, 0.151, 0.526, 0.151, 0.5755, 0.125, 0.526, 0.125, 0.5755, 0.151, 0.5755, 0.125, 0.625, 0.151, 0.5755, 0.151, 0.526, 0.2005, 0.5755, 0.151, 0.5755, 0.2005, 0.5755, 0.151, 0.625, 0.2005, 0.625, 0.2005, 0.5755, 0.25, 0.625, 0.2005, 0.526, 0.25, 0.526, 0.2005, 0.5755, 0.25, 0.5755, 0.25, 0.526, 0.349, 0.5755, 0.25, 0.625, 0.25, 0.5755, 0.349, 0.625, 0.349, 0.5755, 0.349, 0.526, 0.401, 0.5755, 0.401, 0.625, 0.349, 0.625, 0.401, 0.5755, 0.5, 0.625, 0.5, 0.5755, 0.599, 0.625, 0.5, 0.526, 0.599, 0.526, 0.5, 0.5755, 0.401, 0.5755, 0.401, 0.526, 0.5, 0.5755, 0.401, 0.5755, 0.5, 0.5755, 0.401, 0.625, 0.651, 0.5755, 0.651, 0.625, 0.599, 0.5755, 0.599, 0.526, 0.651, 0.526, 0.599, 0.5755, 0.5, 0.1745, 0.599, 0.1745, 0.599, 0.224, 0.5, 0.375, 0.599, 0.375, 0.599, 0.474, 0.151, 0.526, 0.125, 0.526, 0.151, 0.5, 0.625, 0.224, 0.599, 0.25, 0.599, 0.224, 0.349, 0.526, 0.349, 0.5, 0.375, 0.526, 0.625, 0.474, 0.599, 0.5, 0.599, 0.474, 0.625, 0.224, 0.599, 0.224, 0.599, 0.1745, 0.401, 0.276, 0.401, 0.224, 0.5, 0.224, 0.2005, 0.526, 0.151, 0.526, 0.151, 0.5, 0.625, 0.474, 0.599, 0.474, 0.599, 0.375, 0.5, 0.526, 0.401, 0.526, 0.401, 0.474, 0.5, 0.474, 0.349, 0.526, 0.401, 0.526, 0.401, 0.5755, 0.625, 0.3255, 0.625, 0.375, 0.599, 0.375, 0.349, 0.526, 0.25, 0.526, 0.25, 0.5, 0.349, 0.5, 0.5, 0.3255, 0.599, 0.3255, 0.599, 0.375, 0.75, 0.5755, 0.75, 0.625, 0.651, 0.625, 0.2005, 0.5755, 0.25, 0.5755, 0.25, 0.625, 0.25, 0.5755, 0.349, 0.5755, 0.349, 0.625, 0.651, 0.625, 0.599, 0.625, 0.599, 0.5755, 0.151, 0.5755, 0.151, 0.625, 0.125, 0.625, 0.7995, 0.5755, 0.849, 0.5755, 0.849, 0.625, 0.5, 0.5755, 0.599, 0.5755, 0.599, 0.625, 0.5, 0.5755, 0.5, 0.625, 0.401, 0.625, 0.5, 0.3255, 0.5, 0.375, 0.401, 0.375, 0.599, 0.526, 0.5, 0.526, 0.5, 0.474, 0.599, 0.474, 0.599, 0.276, 0.5, 0.276, 0.5, 0.224, 0.401, 0.375, 0.5, 0.375, 0.5, 0.474, 0.401, 0.474, 0.5, 0.1745, 0.5, 0.224, 0.401, 0.224, 0.401, 0.276, 0.5, 0.276, 0.5, 0.3255, 0.7995, 0.5755, 0.7995, 0.625, 0.75, 0.625, 0.2005, 0.5755, 0.2005, 0.625, 0.151, 0.625, 0.599, 0.276, 0.599, 0.3255, 0.5, 0.3255, 0.625, 0.3255, 0.599, 0.3255, 0.599, 0.276, 0.2005, 0.526, 0.2005, 0.5, 0.25, 0.5, 0.75, 0.625, 0.7995, 0.625, 0.849, 0.625, 0.599, 0.125, 0.5, 0.125, 0.401, 0.125, 0.151, 0.625, 0.2005, 0.625, 0.25, 0.625, 0.349, 0.625, 0.401, 0.625, 0.5, 0.625, 0.599, 0.625, 0.651, 0.625, 0.5, 0.474, 0.5, 0.375, 0.599, 0.474, 0.401, 0.3255, 0.5, 0.3255, 0.401, 0.375, 0.5, 0.375, 0.5, 0.3255, 0.599, 0.375, 0.5, 0.276, 0.599, 0.276, 0.5, 0.3255, 0.401, 0.3255, 0.401, 0.276, 0.5, 0.3255, 0.25, 0.526, 0.2005, 0.526, 0.25, 0.5, 0.2005, 0.5, 0.2005, 0.526, 0.151, 0.5, 0.5, 0.276, 0.401, 0.276, 0.5, 0.224, 0.599, 0.224, 0.599, 0.276, 0.5, 0.224, 0.151, 0.526, 0.2005, 0.526, 0.2005, 0.5755, 0.75, 0.526, 0.7995, 0.526, 0.7995, 0.5755, 0.401, 0.125, 0.5, 0.125, 0.5, 0.1745, 0.401, 0.526, 0.5, 0.526, 0.5, 0.5755, 0.599, 0.526, 0.599, 0.5755, 0.5, 0.5755, 0.849, 0.526, 0.849, 0.5755, 0.7995, 0.5755, 0.151, 0.5755, 0.125, 0.5755, 0.125, 0.526, 0.651, 0.526, 0.651, 0.5755, 0.599, 0.5755, 0.25, 0.526, 0.349, 0.526, 0.349, 0.5755, 0.25, 0.526, 0.25, 0.5755, 0.2005, 0.5755, 0.651, 0.526, 0.75, 0.526, 0.75, 0.5755, 0.349, 0.625, 0.349, 0.5755, 0.401, 0.5755, 0.625, 0.125, 0.625, 0.1745, 0.599, 0.1745, 0.599, 0.125, 0.599, 0.1745, 0.5, 0.1745, 0.75, 0.5755, 0.7995, 0.5755, 0.75, 0.625, 0.75, 0.5755, 0.75, 0.526, 0.7995, 0.5755, 0.7995, 0.625, 0.7995, 0.5755, 0.849, 0.625, 0.7995, 0.526, 0.849, 0.526, 0.7995, 0.5755, 0.625, 0.276, 0.625, 0.3255, 0.599, 0.276, 0.599, 0.3255, 0.625, 0.3255, 0.599, 0.375, 0.625, 0.375, 0.625, 0.474, 0.599, 0.375, 0.651, 0.5755, 0.651, 0.526, 0.75, 0.5755, 0.651, 0.5755, 0.75, 0.5755, 0.651, 0.625, 0.625, 0.1745, 0.625, 0.224, 0.599, 0.1745, 0.599, 0.125, 0.625, 0.125, 0.599, 0.1745, 0.5, 0.224, 0.5, 0.1745, 0.599, 0.224, 0.5, 0.125, 0.599, 0.125, 0.5, 0.1745, 0.401, 0.1745, 0.401, 0.125, 0.5, 0.1745, 0.401, 0.1745, 0.5, 0.1745, 0.401, 0.224, 0.151, 0.526, 0.151, 0.5755, 0.125, 0.526, 0.125, 0.5755, 0.151, 0.5755, 0.125, 0.625, 0.151, 0.5755, 0.151, 0.526, 0.2005, 0.5755, 0.151, 0.5755, 0.2005, 0.5755, 0.151, 0.625, 0.2005, 0.625, 0.2005, 0.5755, 0.25, 0.625, 0.2005, 0.526, 0.25, 0.526, 0.2005, 0.5755, 0.25, 0.5755, 0.25, 0.526, 0.349, 0.5755, 0.25, 0.625, 0.25, 0.5755, 0.349, 0.625, 0.349, 0.5755, 0.349, 0.526, 0.401, 0.5755, 0.401, 0.625, 0.349, 0.625, 0.401, 0.5755, 0.5, 0.625, 0.5, 0.5755, 0.599, 0.625, 0.5, 0.526, 0.599, 0.526, 0.5, 0.5755, 0.401, 0.5755, 0.401, 0.526, 0.5, 0.5755, 0.401, 0.5755, 0.5, 0.5755, 0.401, 0.625, 0.651, 0.5755, 0.651, 0.625, 0.599, 0.5755, 0.599, 0.526, 0.651, 0.526, 0.599, 0.5755, 0.5, 0.1745, 0.599, 0.1745, 0.599, 0.224, 0.5, 0.375, 0.599, 0.375, 0.599, 0.474, 0.151, 0.526, 0.125, 0.526, 0.151, 0.5, 0.625, 0.224, 0.599, 0.25, 0.599, 0.224, 0.349, 0.526, 0.349, 0.5, 0.375, 0.526, 0.625, 0.474, 0.599, 0.5, 0.599, 0.474, 0.625, 0.224, 0.599, 0.224, 0.599, 0.1745, 0.401, 0.276, 0.401, 0.224, 0.5, 0.224, 0.2005, 0.526, 0.151, 0.526, 0.151, 0.5, 0.625, 0.474, 0.599, 0.474, 0.599, 0.375, 0.5, 0.526, 0.401, 0.526, 0.401, 0.474, 0.5, 0.474, 0.349, 0.526, 0.401, 0.526, 0.401, 0.5755, 0.625, 0.3255, 0.625, 0.375, 0.599, 0.375, 0.349, 0.526, 0.25, 0.526, 0.25, 0.5, 0.349, 0.5, 0.5, 0.3255, 0.599, 0.3255, 0.599, 0.375, 0.75, 0.5755, 0.75, 0.625, 0.651, 0.625, 0.2005, 0.5755, 0.25, 0.5755, 0.25, 0.625, 0.25, 0.5755, 0.349, 0.5755, 0.349, 0.625, 0.651, 0.625, 0.599, 0.625, 0.599, 0.5755, 0.151, 0.5755, 0.151, 0.625, 0.125, 0.625, 0.7995, 0.5755, 0.849, 0.5755, 0.849, 0.625, 0.5, 0.5755, 0.599, 0.5755, 0.599, 0.625, 0.5, 0.5755, 0.5, 0.625, 0.401, 0.625, 0.5, 0.3255, 0.5, 0.375, 0.401, 0.375, 0.599, 0.526, 0.5, 0.526, 0.5, 0.474, 0.599, 0.474, 0.599, 0.276, 0.5, 0.276, 0.5, 0.224, 0.401, 0.375, 0.5, 0.375, 0.5, 0.474, 0.401, 0.474, 0.5, 0.1745, 0.5, 0.224, 0.401, 0.224, 0.401, 0.276, 0.5, 0.276, 0.5, 0.3255, 0.7995, 0.5755, 0.7995, 0.625, 0.75, 0.625, 0.2005, 0.5755, 0.2005, 0.625, 0.151, 0.625, 0.599, 0.276, 0.599, 0.3255, 0.5, 0.3255, 0.625, 0.3255, 0.599, 0.3255, 0.599, 0.276, 0.2005, 0.526, 0.2005, 0.5, 0.25, 0.5, 0.75, 0.625, 0.7995, 0.625, 0.849, 0.625, 0.599, 0.125, 0.5, 0.125, 0.401, 0.125, 0.151, 0.625, 0.2005, 0.625, 0.25, 0.625, 0.349, 0.625, 0.401, 0.625, 0.5, 0.625, 0.599, 0.625, 0.651, 0.625, 0.5, 0.474, 0.5, 0.375, 0.599, 0.474, 0.401, 0.3255, 0.5, 0.3255, 0.401, 0.375, 0.5, 0.375, 0.5, 0.3255, 0.599, 0.375, 0.5, 0.276, 0.599, 0.276, 0.5, 0.3255, 0.401, 0.3255, 0.401, 0.276, 0.5, 0.3255, 0.25, 0.526, 0.2005, 0.526, 0.25, 0.5, 0.2005, 0.5, 0.2005, 0.526, 0.151, 0.5, 0.5, 0.276, 0.401, 0.276, 0.5, 0.224, 0.599, 0.224, 0.599, 0.276, 0.5, 0.224, 0.151, 0.526, 0.2005, 0.526, 0.2005, 0.5755, 0.75, 0.526, 0.7995, 0.526, 0.7995, 0.5755, 0.401, 0.125, 0.5, 0.125, 0.5, 0.1745, 0.401, 0.526, 0.5, 0.526, 0.5, 0.5755, 0.599, 0.526, 0.599, 0.5755, 0.5, 0.5755, 0.849, 0.526, 0.849, 0.5755, 0.7995, 0.5755, 0.151, 0.5755, 0.125, 0.5755, 0.125, 0.526, 0.651, 0.526, 0.651, 0.5755, 0.599, 0.5755, 0.25, 0.526, 0.349, 0.526, 0.349, 0.5755, 0.25, 0.526, 0.25, 0.5755, 0.2005, 0.5755, 0.651, 0.526, 0.75, 0.526, 0.75, 0.5755, 0.349, 0.625, 0.349, 0.5755, 0.401, 0.5755, 0.625, 0.125, 0.625, 0.1745, 0.599, 0.1745, 0.599, 0.125, 0.599, 0.1745, 0.5, 0.1745, 0.75, 0.5755, 0.7995, 0.5755, 0.75, 0.625, 0.75, 0.5755, 0.75, 0.526, 0.7995, 0.5755, 0.7995, 0.625, 0.7995, 0.5755, 0.849, 0.625, 0.7995, 0.526, 0.849, 0.526, 0.7995, 0.5755, 0.625, 0.276, 0.625, 0.3255, 0.599, 0.276, 0.599, 0.3255, 0.625, 0.3255, 0.599, 0.375, 0.625, 0.375, 0.625, 0.474, 0.599, 0.375, 0.651, 0.5755, 0.651, 0.526, 0.75, 0.5755, 0.651, 0.5755, 0.75, 0.5755, 0.651, 0.625, 0.625, 0.1745, 0.625, 0.224, 0.599, 0.1745, 0.599, 0.125, 0.625, 0.125, 0.599, 0.1745, 0.5, 0.224, 0.5, 0.1745, 0.599, 0.224, 0.5, 0.125, 0.599, 0.125, 0.5, 0.1745, 0.401, 0.1745, 0.401, 0.125, 0.5, 0.1745, 0.401, 0.1745, 0.5, 0.1745, 0.401, 0.224, 0.151, 0.526, 0.151, 0.5755, 0.125, 0.526, 0.125, 0.5755, 0.151, 0.5755, 0.125, 0.625, 0.151, 0.5755, 0.151, 0.526, 0.2005, 0.5755, 0.151, 0.5755, 0.2005, 0.5755, 0.151, 0.625, 0.2005, 0.625, 0.2005, 0.5755, 0.25, 0.625, 0.2005, 0.526, 0.25, 0.526, 0.2005, 0.5755, 0.25, 0.5755, 0.25, 0.526, 0.349, 0.5755, 0.25, 0.625, 0.25, 0.5755, 0.349, 0.625, 0.349, 0.5755, 0.349, 0.526, 0.401, 0.5755, 0.401, 0.625, 0.349, 0.625, 0.401, 0.5755, 0.5, 0.625, 0.5, 0.5755, 0.599, 0.625, 0.5, 0.526, 0.599, 0.526, 0.5, 0.5755, 0.401, 0.5755, 0.401, 0.526, 0.5, 0.5755, 0.401, 0.5755, 0.5, 0.5755, 0.401, 0.625, 0.651, 0.5755, 0.651, 0.625, 0.599, 0.5755, 0.599, 0.526, 0.651, 0.526, 0.599, 0.5755, 0.5, 0.1745, 0.599, 0.1745, 0.599, 0.224, 0.5, 0.375, 0.599, 0.375, 0.599, 0.474, 0.151, 0.526, 0.125, 0.526, 0.151, 0.5, 0.625, 0.224, 0.599, 0.25, 0.599, 0.224, 0.349, 0.526, 0.349, 0.5, 0.375, 0.526, 0.625, 0.474, 0.599, 0.5, 0.599, 0.474, 0.625, 0.224, 0.599, 0.224, 0.599, 0.1745, 0.401, 0.276, 0.401, 0.224, 0.5, 0.224, 0.2005, 0.526, 0.151, 0.526, 0.151, 0.5, 0.625, 0.474, 0.599, 0.474, 0.599, 0.375, 0.5, 0.526, 0.401, 0.526, 0.401, 0.474, 0.5, 0.474, 0.349, 0.526, 0.401, 0.526, 0.401, 0.5755, 0.625, 0.3255, 0.625, 0.375, 0.599, 0.375, 0.349, 0.526, 0.25, 0.526, 0.25, 0.5, 0.349, 0.5, 0.5, 0.3255, 0.599, 0.3255, 0.599, 0.375, 0.75, 0.5755, 0.75, 0.625, 0.651, 0.625, 0.2005, 0.5755, 0.25, 0.5755, 0.25, 0.625, 0.25, 0.5755, 0.349, 0.5755, 0.349, 0.625, 0.651, 0.625, 0.599, 0.625, 0.599, 0.5755, 0.151, 0.5755, 0.151, 0.625, 0.125, 0.625, 0.7995, 0.5755, 0.849, 0.5755, 0.849, 0.625, 0.5, 0.5755, 0.599, 0.5755, 0.599, 0.625, 0.5, 0.5755, 0.5, 0.625, 0.401, 0.625, 0.5, 0.3255, 0.5, 0.375, 0.401, 0.375, 0.599, 0.526, 0.5, 0.526, 0.5, 0.474, 0.599, 0.474, 0.599, 0.276, 0.5, 0.276, 0.5, 0.224, 0.401, 0.375, 0.5, 0.375, 0.5, 0.474, 0.401, 0.474, 0.5, 0.1745, 0.5, 0.224, 0.401, 0.224, 0.401, 0.276, 0.5, 0.276, 0.5, 0.3255, 0.7995, 0.5755, 0.7995, 0.625, 0.75, 0.625, 0.2005, 0.5755, 0.2005, 0.625, 0.151, 0.625, 0.599, 0.276, 0.599, 0.3255, 0.5, 0.3255, 0.625, 0.3255, 0.599, 0.3255, 0.599, 0.276, 0.2005, 0.526, 0.2005, 0.5, 0.25, 0.5, 0.75, 0.625, 0.7995, 0.625, 0.849, 0.625, 0.599, 0.125, 0.5, 0.125, 0.401, 0.125, 0.151, 0.625, 0.2005, 0.625, 0.25, 0.625, 0.349, 0.625, 0.401, 0.625, 0.5, 0.625, 0.599, 0.625, 0.651, 0.625, 0.5, 0.474, 0.5, 0.375, 0.599, 0.474, 0.401, 0.3255, 0.5, 0.3255, 0.401, 0.375, 0.5, 0.375, 0.5, 0.3255, 0.599, 0.375, 0.5, 0.276, 0.599, 0.276, 0.5, 0.3255, 0.401, 0.3255, 0.401, 0.276, 0.5, 0.3255, 0.25, 0.526, 0.2005, 0.526, 0.25, 0.5, 0.2005, 0.5, 0.2005, 0.526, 0.151, 0.5, 0.5, 0.276, 0.401, 0.276, 0.5, 0.224, 0.599, 0.224, 0.599, 0.276, 0.5, 0.224, 0.151, 0.526, 0.2005, 0.526, 0.2005, 0.5755, 0.75, 0.526, 0.7995, 0.526, 0.7995, 0.5755, 0.401, 0.125, 0.5, 0.125, 0.5, 0.1745, 0.401, 0.526, 0.5, 0.526, 0.5, 0.5755, 0.599, 0.526, 0.599, 0.5755, 0.5, 0.5755, 0.849, 0.526, 0.849, 0.5755, 0.7995, 0.5755, 0.151, 0.5755, 0.125, 0.5755, 0.125, 0.526, 0.651, 0.526, 0.651, 0.5755, 0.599, 0.5755, 0.25, 0.526, 0.349, 0.526, 0.349, 0.5755, 0.25, 0.526, 0.25, 0.5755, 0.2005, 0.5755, 0.651, 0.526, 0.75, 0.526, 0.75, 0.5755, 0.349, 0.625, 0.349, 0.5755, 0.401, 0.5755, 0.625, 0.125, 0.625, 0.1745, 0.599, 0.1745, 0.599, 0.125, 0.599, 0.1745, 0.5, 0.1745, 0.75, 0.5755, 0.7995, 0.5755, 0.75, 0.625, 0.75, 0.5755, 0.75, 0.526, 0.7995, 0.5755, 0.7995, 0.625, 0.7995, 0.5755, 0.849, 0.625, 0.7995, 0.526, 0.849, 0.526, 0.7995, 0.5755, 0.625, 0.276, 0.625, 0.3255, 0.599, 0.276, 0.599, 0.3255, 0.625, 0.3255, 0.599, 0.375, 0.625, 0.375, 0.625, 0.474, 0.599, 0.375, 0.651, 0.5755, 0.651, 0.526, 0.75, 0.5755, 0.651, 0.5755, 0.75, 0.5755, 0.651, 0.625, 0.625, 0.1745, 0.625, 0.224, 0.599, 0.1745, 0.599, 0.125, 0.625, 0.125, 0.599, 0.1745, 0.5, 0.224, 0.5, 0.1745, 0.599, 0.224, 0.5, 0.125, 0.599, 0.125, 0.5, 0.1745, 0.401, 0.1745, 0.401, 0.125, 0.5, 0.1745, 0.401, 0.1745, 0.5, 0.1745, 0.401, 0.224, 0.151, 0.526, 0.151, 0.5755, 0.125, 0.526, 0.125, 0.5755, 0.151, 0.5755, 0.125, 0.625, 0.151, 0.5755, 0.151, 0.526, 0.2005, 0.5755, 0.151, 0.5755, 0.2005, 0.5755, 0.151, 0.625, 0.2005, 0.625, 0.2005, 0.5755, 0.25, 0.625, 0.2005, 0.526, 0.25, 0.526, 0.2005, 0.5755, 0.25, 0.5755, 0.25, 0.526, 0.349, 0.5755, 0.25, 0.625, 0.25, 0.5755, 0.349, 0.625, 0.349, 0.5755, 0.349, 0.526, 0.401, 0.5755, 0.401, 0.625, 0.349, 0.625, 0.401, 0.5755, 0.5, 0.625, 0.5, 0.5755, 0.599, 0.625, 0.5, 0.526, 0.599, 0.526, 0.5, 0.5755, 0.401, 0.5755, 0.401, 0.526, 0.5, 0.5755, 0.401, 0.5755, 0.5, 0.5755, 0.401, 0.625, 0.651, 0.5755, 0.651, 0.625, 0.599, 0.5755, 0.599, 0.526, 0.651, 0.526, 0.599, 0.5755])
me_cube_004.update()

# ---- objects
ob_cube = bpy.data.objects.new('Cube', me_cube_004)

# ---- transforms, parenting, visibility, modifiers, constraints
ob_cube.location = (0.0, 0.0, 0.0)
_m = ob_cube.modifiers.new('Mirror', 'MIRROR')
_m.show_render = False
_m.use_axis = (False, True, False)
_m = ob_cube.modifiers.new('Array', 'ARRAY')
_m.count = 3
_m.relative_offset_displace = (0.1, 0.0, 1.0)

# ---- collection membership
col_collection.objects.link(ob_cube)

# ---- scene / render settings (as saved in the file)
scene.frame_start = 1; scene.frame_end = 250; scene.frame_set(24)
scene.render.engine = 'BLENDER_EEVEE_NEXT'
scene.cycles.sampling_pattern = 'TABULATED_SOBOL'
scene.view_settings.view_transform = 'Filmic'
bpy.context.view_layer.update()

# ---- added for rendering (the .blend has no active camera and no usable light): camera, sun
cam_auto = bpy.data.cameras.new('AutoCamera')
cam_auto.lens = 50.0
cam_auto.sensor_width = 36.0
cam_auto.clip_end = 1000.0
ob_auto_camera = bpy.data.objects.new('AutoCamera', cam_auto)
scene.collection.objects.link(ob_auto_camera)
ob_auto_camera.location = (1.61592, -2.07444, 1.61948)
ob_auto_camera.rotation_euler = (1.09748, -7.21219e-08, 0.694738)
scene.camera = ob_auto_camera
light_auto_sun = bpy.data.lights.new('AutoSun', 'SUN')
light_auto_sun.energy = 3.0
light_auto_sun.angle = 0.0523599
ob_auto_sun = bpy.data.objects.new('AutoSun', light_auto_sun)
scene.collection.objects.link(ob_auto_sun)
ob_auto_sun.rotation_euler = (0.872665, 0.174533, 0.523599)
bpy.context.view_layer.update()
